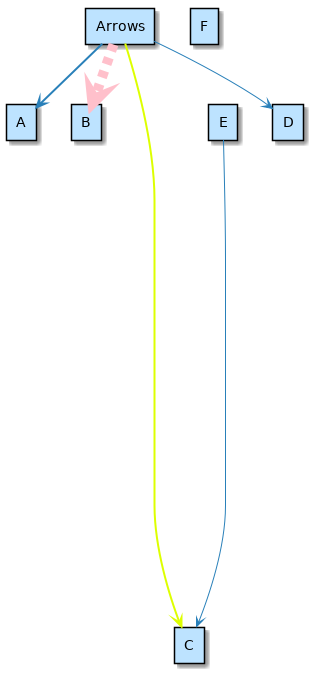

The diagram above was rendered by PlantUML. Its source (embedded in the PNG):
@startuml

skinparam backgroundColor white

skinparam note {
    BackgroundColor #F1FFFF
    BorderColor #2980B9
}

skinparam activity {
    BackgroundColor #BDE3FF
    ArrowColor #2980B9
    BorderColor #2980B9
    StartColor #227BC6
    EndColor #227BC6
    BarColor #227BC6
}

skinparam sequence {
    ArrowColor  #2980B9
    DividerBackgroundColor  #BDE3FF
    GroupBackgroundColor    #BDE3FF
    LifeLineBackgroundColor white
    LifeLineBorderColor #2980B9
    ParticipantBackgroundColor  #BDE3FF
    ParticipantBorderColor  #2980B9
    BoxLineColor    #2980B9
    BoxBackgroundColor  #DDDDDD
}

skinparam componentBackgroundColor    #BDE3FF
skinparam component {
    skinparam componentArrowColor #A80036
    skinparam BorderColor    #A80036
    skinparam InterfaceBackgroundColor   #BDE3FF
    skinparam InterfaceBorderColor   #A80036
}


skinparam stateBackgroundColor #BDE3FF
skinparam state {
    skinparam BorderColor #2980B9
    skinparam ArrowColor #2980B9
    skinparam StartColor black
    skinparam EndColor   black
}


skinparam stereotype {                  
    skinparam CBackgroundColor  #ADD1B2
    skinparam ABackgroundColor  #A9DCDF
    skinparam IBackgroundColor  #B4A7E5
    skinparam EBackgroundColor  #EB937F
}

skinparam actorBackgroundColor #BDE3FF
skinparam actor {
    skinparam BorderColor    #A80036
}

skinparam usecase {
    skinparam ArrowColor   #A80036
    skinparam BorderColor  #A80036
}

skinparam class {
    skinparam ArrowColor #A80036
    skinparam BackgroundColor    #BDE3FF
    skinparam BorderColor    #A80036
}


skinparam object {
    skinparam ArrowColor    #A80036
    skinparam BackgroundColor   #BDE3FF
    skinparam BorderColor   #A80036
}


skinparam packageBackgroundColor  #white
skinparam agentBackgroundColor  #BDE3FF
skinparam artifactBackgroundColor  #BDE3FF
skinparam boundaryBackgroundColor  #BDE3FF
skinparam cardBackgroundColor  #BDE3FF
skinparam cloudBackgroundColor  #BDE3FF
skinparam controlBackgroundColor  #BDE3FF
skinparam databaseBackgroundColor  #BDE3FF
skinparam entityBackgroundColor  #BDE3FF
skinparam fileBackgroundColor  #BDE3FF
skinparam folderBackgroundColor  #BDE3FF
skinparam frameBackgroundColor  #BDE3FF
skinparam interfaceBackgroundColor  #BDE3FF
skinparam nodeBackgroundColor  #BDE3FF
skinparam queueBackgroundColor  #BDE3FF
skinparam stackBackgroundColor  #BDE3FF
skinparam rectangleBackgroundColor  #BDE3FF
skinparam storageBackgroundColor  #BDE3FF
skinparam usecaseBackgroundColor #BDE3FF

rectangle Arrows
rectangle A
rectangle B
rectangle C
together {
rectangle D
rectangle E
}
rectangle F


Arrows -[bold]-> A 
Arrows -[#DDFF00,dotted,bold]-> C
Arrows -[#pink,dashed,thickness=10]-> B
Arrows --> D
E ---------> C

@enduml